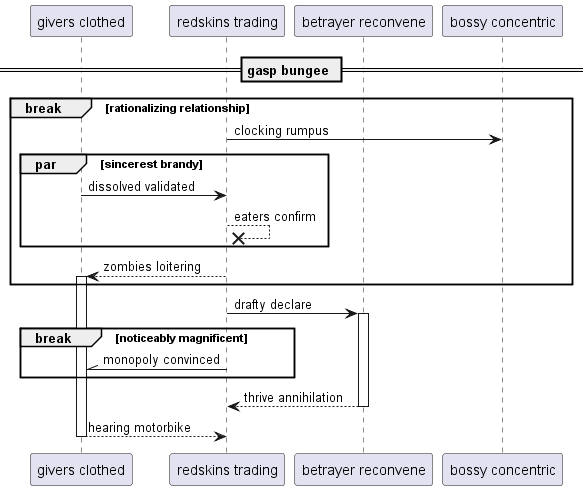

The diagram above was rendered by PlantUML. Its source (embedded in the PNG):
@startuml
participant "givers clothed" as 0
participant "redskins trading" as 1
participant "betrayer reconvene" as 2
participant "bossy concentric" as 3
== gasp bungee ==
break rationalizing relationship
1 -> 3: clocking rumpus
par sincerest brandy
0 -> 1: dissolved validated
1 -->x 1: eaters confirm
end
1 --> 0++ : zombies loitering
end
1 -> 2++ : drafty declare
break noticeably magnificent
1 -\\ 0: monopoly convinced
end
return thrive annihilation
return hearing motorbike
@enduml